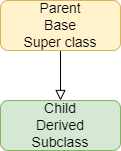

The diagram above was exported from draw.io. Its source (the exported page's mxGraphModel, read from the mxfile embedded in the PNG):
<mxGraphModel dx="1112" dy="719" grid="1" gridSize="10" guides="1" tooltips="1" connect="1" arrows="1" fold="1" page="1" pageScale="1" pageWidth="827" pageHeight="1169" math="0" shadow="0">
  <root>
    <mxCell id="WIyWlLk6GJQsqaUBKTNV-0" />
    <mxCell id="WIyWlLk6GJQsqaUBKTNV-1" parent="WIyWlLk6GJQsqaUBKTNV-0" />
    <mxCell id="WIyWlLk6GJQsqaUBKTNV-2" value="" style="rounded=0;html=1;jettySize=auto;orthogonalLoop=1;fontSize=11;endArrow=block;endFill=0;endSize=8;strokeWidth=1;shadow=0;labelBackgroundColor=none;edgeStyle=orthogonalEdgeStyle;" parent="WIyWlLk6GJQsqaUBKTNV-1" source="WIyWlLk6GJQsqaUBKTNV-3" edge="1">
      <mxGeometry relative="1" as="geometry">
        <mxPoint x="220" y="320" as="targetPoint" />
      </mxGeometry>
    </mxCell>
    <mxCell id="WIyWlLk6GJQsqaUBKTNV-3" value="Parent&lt;br style=&quot;font-size: 14px;&quot;&gt;Base&lt;br style=&quot;font-size: 14px;&quot;&gt;Super class" style="rounded=1;whiteSpace=wrap;html=1;fontSize=14;glass=0;strokeWidth=1;shadow=0;fillColor=#fff2cc;strokeColor=#d6b656;" parent="WIyWlLk6GJQsqaUBKTNV-1" vertex="1">
      <mxGeometry x="160" y="220" width="120" height="50" as="geometry" />
    </mxCell>
    <mxCell id="WIyWlLk6GJQsqaUBKTNV-11" value="Child&lt;br style=&quot;font-size: 14px;&quot;&gt;Derived&lt;br style=&quot;font-size: 14px;&quot;&gt;Subclass" style="rounded=1;whiteSpace=wrap;html=1;fontSize=14;glass=0;strokeWidth=1;shadow=0;fillColor=#d5e8d4;strokeColor=#82b366;" parent="WIyWlLk6GJQsqaUBKTNV-1" vertex="1">
      <mxGeometry x="160" y="320" width="120" height="50" as="geometry" />
    </mxCell>
  </root>
</mxGraphModel>